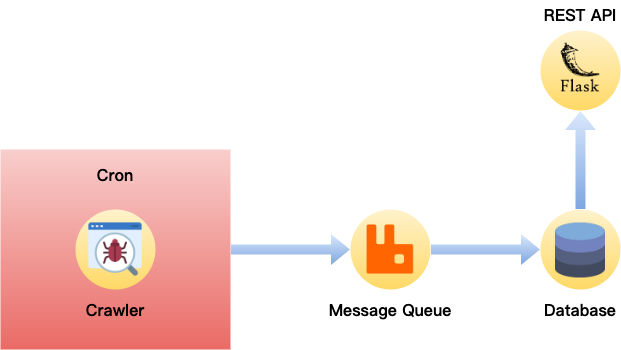

The diagram above was exported from draw.io. Its source (the exported page's mxGraphModel, read from the mxfile embedded in the PNG):
<mxGraphModel dx="1426" dy="769" grid="1" gridSize="10" guides="1" tooltips="1" connect="1" arrows="1" fold="1" page="1" pageScale="1" pageWidth="827" pageHeight="1169" math="0" shadow="0">
  <root>
    <mxCell id="0" />
    <mxCell id="1" parent="0" />
    <mxCell id="-nIOijCFNtJv3MMXLxm9-5" value="" style="rounded=0;whiteSpace=wrap;html=1;fontFamily=微軟正黑體;fontStyle=1;fontSize=16;fillColor=#f8cecc;gradientColor=#ea6b66;strokeColor=none;" vertex="1" parent="1">
      <mxGeometry x="50" y="229" width="230" height="200" as="geometry" />
    </mxCell>
    <mxCell id="-nIOijCFNtJv3MMXLxm9-7" style="edgeStyle=orthogonalEdgeStyle;rounded=0;orthogonalLoop=1;jettySize=auto;html=1;exitX=1;exitY=0.5;exitDx=0;exitDy=0;fontFamily=微軟正黑體;fontStyle=1;fontSize=16;shape=flexArrow;fillColor=#dae8fc;gradientColor=#7ea6e0;strokeColor=none;" edge="1" parent="1" source="-nIOijCFNtJv3MMXLxm9-5" target="-nIOijCFNtJv3MMXLxm9-3">
      <mxGeometry relative="1" as="geometry" />
    </mxCell>
    <mxCell id="-nIOijCFNtJv3MMXLxm9-9" value="Cron" style="text;html=1;strokeColor=none;fillColor=none;align=center;verticalAlign=middle;whiteSpace=wrap;rounded=0;fontFamily=微軟正黑體;fontStyle=1;fontSize=16;" vertex="1" parent="1">
      <mxGeometry x="135" y="240" width="60" height="30" as="geometry" />
    </mxCell>
    <mxCell id="-nIOijCFNtJv3MMXLxm9-22" style="edgeStyle=orthogonalEdgeStyle;rounded=0;orthogonalLoop=1;jettySize=auto;html=1;exitX=1;exitY=0.5;exitDx=0;exitDy=0;entryX=0;entryY=0.5;entryDx=0;entryDy=0;fontFamily=微軟正黑體;fontStyle=1;fontSize=16;shape=flexArrow;fillColor=#dae8fc;strokeColor=none;gradientColor=#7ea6e0;" edge="1" parent="1" source="-nIOijCFNtJv3MMXLxm9-3" target="-nIOijCFNtJv3MMXLxm9-20">
      <mxGeometry relative="1" as="geometry" />
    </mxCell>
    <mxCell id="-nIOijCFNtJv3MMXLxm9-3" value="" style="ellipse;whiteSpace=wrap;html=1;aspect=fixed;fontFamily=微軟正黑體;fontStyle=1;fontSize=16;fillColor=#fff2cc;gradientColor=#ffd966;strokeColor=none;" vertex="1" parent="1">
      <mxGeometry x="400" y="289" width="80" height="80" as="geometry" />
    </mxCell>
    <mxCell id="-nIOijCFNtJv3MMXLxm9-23" value="" style="ellipse;whiteSpace=wrap;html=1;aspect=fixed;fontFamily=微軟正黑體;fontStyle=1;fontSize=16;fillColor=#fff2cc;gradientColor=#ffd966;strokeColor=none;" vertex="1" parent="1">
      <mxGeometry x="590" y="110" width="80" height="80" as="geometry" />
    </mxCell>
    <mxCell id="-nIOijCFNtJv3MMXLxm9-26" value="Database" style="text;html=1;strokeColor=none;fillColor=none;align=center;verticalAlign=middle;whiteSpace=wrap;rounded=0;fontFamily=微軟正黑體;fontStyle=1;fontSize=16;" vertex="1" parent="1">
      <mxGeometry x="590" y="375.16" width="80" height="30" as="geometry" />
    </mxCell>
    <mxCell id="-nIOijCFNtJv3MMXLxm9-27" value="Message Queue" style="text;html=1;strokeColor=none;fillColor=none;align=center;verticalAlign=middle;whiteSpace=wrap;rounded=0;fontFamily=微軟正黑體;fontStyle=1;fontSize=16;" vertex="1" parent="1">
      <mxGeometry x="375.01" y="375.16" width="130" height="30" as="geometry" />
    </mxCell>
    <mxCell id="-nIOijCFNtJv3MMXLxm9-28" value="Crawler" style="text;html=1;strokeColor=none;fillColor=none;align=center;verticalAlign=middle;whiteSpace=wrap;rounded=0;fontFamily=微軟正黑體;fontStyle=1;fontSize=16;" vertex="1" parent="1">
      <mxGeometry x="100" y="375.16" width="130" height="30" as="geometry" />
    </mxCell>
    <mxCell id="-nIOijCFNtJv3MMXLxm9-16" value="" style="shape=image;verticalLabelPosition=bottom;labelBackgroundColor=default;verticalAlign=top;aspect=fixed;imageAspect=0;image=https://www.leixue.com/uploads/2019/07/RabbitMQ.png!760;fontFamily=微軟正黑體;fontStyle=1;fontSize=16;" vertex="1" parent="1">
      <mxGeometry x="370.63" y="282.84" width="138.75" height="92.32" as="geometry" />
    </mxCell>
    <mxCell id="-nIOijCFNtJv3MMXLxm9-30" style="edgeStyle=orthogonalEdgeStyle;shape=flexArrow;rounded=0;orthogonalLoop=1;jettySize=auto;html=1;exitX=0.5;exitY=0;exitDx=0;exitDy=0;entryX=0.5;entryY=1;entryDx=0;entryDy=0;fontFamily=微軟正黑體;fontSize=16;fillColor=#dae8fc;gradientColor=#7ea6e0;strokeColor=none;" edge="1" parent="1" source="-nIOijCFNtJv3MMXLxm9-20" target="-nIOijCFNtJv3MMXLxm9-23">
      <mxGeometry relative="1" as="geometry" />
    </mxCell>
    <mxCell id="-nIOijCFNtJv3MMXLxm9-31" value="" style="group" vertex="1" connectable="0" parent="1">
      <mxGeometry x="125" y="289" width="80" height="80" as="geometry" />
    </mxCell>
    <mxCell id="-nIOijCFNtJv3MMXLxm9-17" value="" style="ellipse;whiteSpace=wrap;html=1;aspect=fixed;fontFamily=微軟正黑體;fontStyle=1;fontSize=16;container=0;fillColor=#fff2cc;gradientColor=#ffd966;strokeColor=none;" vertex="1" parent="-nIOijCFNtJv3MMXLxm9-31">
      <mxGeometry width="80" height="80" as="geometry" />
    </mxCell>
    <mxCell id="-nIOijCFNtJv3MMXLxm9-4" value="" style="shape=image;verticalLabelPosition=bottom;labelBackgroundColor=default;verticalAlign=top;aspect=fixed;imageAspect=0;image=https://cdn-icons.flaticon.com/png/512/4380/premium/4380733.png?token=exp=1656341097~hmac=1efdcc26d85feb80f5f9bddaf0ff12d7;fontFamily=微軟正黑體;fontStyle=1;fontSize=16;container=0;" vertex="1" parent="-nIOijCFNtJv3MMXLxm9-31">
      <mxGeometry x="12.5" y="12.5" width="55" height="55" as="geometry" />
    </mxCell>
    <mxCell id="-nIOijCFNtJv3MMXLxm9-20" value="" style="ellipse;whiteSpace=wrap;html=1;aspect=fixed;fontFamily=微軟正黑體;fontStyle=1;fontSize=16;fillColor=#fff2cc;gradientColor=#ffd966;strokeColor=none;" vertex="1" parent="1">
      <mxGeometry x="590" y="289" width="80" height="80" as="geometry" />
    </mxCell>
    <mxCell id="-nIOijCFNtJv3MMXLxm9-19" value="" style="shape=image;verticalLabelPosition=bottom;labelBackgroundColor=default;verticalAlign=top;aspect=fixed;imageAspect=0;image=https://cdn-icons-png.flaticon.com/128/148/148825.png;fontFamily=微軟正黑體;fontStyle=1;fontSize=16;" vertex="1" parent="1">
      <mxGeometry x="602.5" y="302.5" width="55" height="55" as="geometry" />
    </mxCell>
    <mxCell id="-nIOijCFNtJv3MMXLxm9-32" value="REST API" style="text;html=1;strokeColor=none;fillColor=none;align=center;verticalAlign=middle;whiteSpace=wrap;rounded=0;fontFamily=微軟正黑體;fontStyle=1;fontSize=16;" vertex="1" parent="1">
      <mxGeometry x="590" y="80" width="80" height="30" as="geometry" />
    </mxCell>
    <mxCell id="-nIOijCFNtJv3MMXLxm9-33" value="" style="shape=image;verticalLabelPosition=bottom;labelBackgroundColor=default;verticalAlign=top;aspect=fixed;imageAspect=0;image=https://miro.medium.com/max/351/1*qHErF6dRKxFCDTtgpQk9hQ.png;" vertex="1" parent="1">
      <mxGeometry x="595.5" y="114.61" width="69" height="70.77" as="geometry" />
    </mxCell>
  </root>
</mxGraphModel>